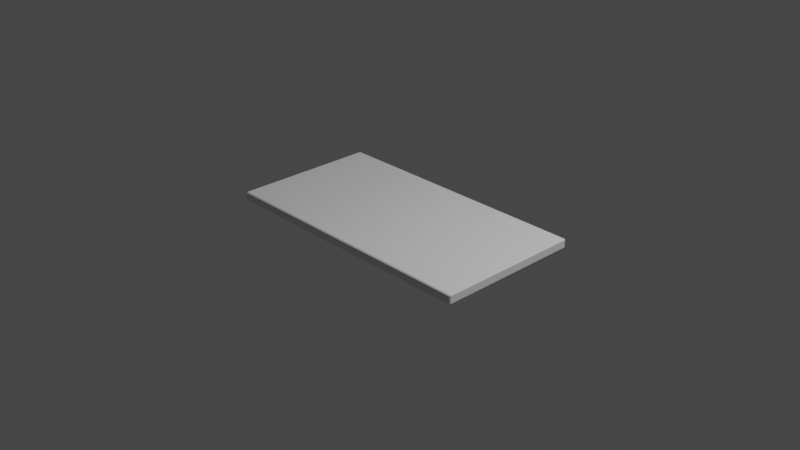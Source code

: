 # Source: Board.blend  (saved by Blender 3.0.42; exported with 4.5.12 LTS)
import bpy
from mathutils import Matrix  # noqa: F401  (used for matrix-valued properties, if any)

bpy.ops.wm.read_factory_settings(use_empty=True)
scene = bpy.context.scene
scene.name = 'Scene'

# ---- collections
col_collection = bpy.data.collections.new('Collection'); scene.collection.children.link(col_collection)

# ---- world
world_world = bpy.data.worlds.new('World'); scene.world = world_world
world_world.use_nodes = True; world_world.node_tree.nodes.clear()
_N = world_world.node_tree.nodes; _L = world_world.node_tree.links
n0 = _N.new('ShaderNodeOutputWorld'); n0.name = 'World Output'; n0.location = (300, 300)
n1 = _N.new('ShaderNodeBackground'); n1.name = 'Background'; n1.location = (10, 300)
n1.inputs[0].default_value = (0.05088, 0.05088, 0.05088, 1.0)
_L.new(n1.outputs[0], n0.inputs[0])
n0.is_active_output = True
world_world.color = (0.05088, 0.05088, 0.05088)
world_world.use_sun_shadow = False
world_world.sun_shadow_jitter_overblur = 0.0

# ---- cameras
cam_camera = bpy.data.cameras.new('Camera')
cam_camera.clip_end = 100.0
cam_camera.ortho_scale = 7.314

# ---- lights
light_light = bpy.data.lights.new('Light', 'POINT')
light_light.transmission_factor = 0.0
light_light.energy = 1000.0
light_light.shadow_soft_size = 0.1
light_light.shadow_maximum_resolution = 0.006
light_light.use_absolute_resolution = True

# ---- meshes
me_cube_001 = bpy.data.meshes.new('Cube.001')
me_cube_001.from_pydata([(-1.49, -0.7898, -0.05), (-1.49, -0.8, -0.03976), (-1.5, -0.7898, -0.03976), (-1.49, -0.8, 0.03976), (-1.49, -0.7898, 0.05), (-1.5, -0.7898, 0.03976), (-1.49, 0.7898, -0.05), (-1.5, 0.7898, -0.03976), (-1.49, 0.8, -0.03976), (-1.49, 0.7898, 0.05), (-1.49, 0.8, 0.03976), (-1.5, 0.7898, 0.03976), (1.49, -0.7898, -0.05), (1.5, -0.7898, -0.03976), (1.49, -0.8, -0.03976), (1.49, -0.7898, 0.05), (1.49, -0.8, 0.03976), (1.5, -0.7898, 0.03976), (1.49, 0.7898, -0.05), (1.49, 0.8, -0.03976), (1.5, 0.7898, -0.03976), (1.49, 0.7898, 0.05), (1.5, 0.7898, 0.03976), (1.49, 0.8, 0.03976)], [], [(14, 16, 3, 1), (20, 22, 17, 13), (21, 9, 4, 15), (2, 5, 11, 7), (8, 10, 23, 19), (0, 1, 2), (3, 4, 5), (6, 7, 8), (9, 10, 11), (12, 13, 14), (15, 16, 17), (18, 19, 20), (21, 22, 23), (6, 0, 2, 7), (1, 3, 5, 2), (4, 9, 11, 5), (10, 8, 7, 11), (18, 6, 8, 19), (9, 21, 23, 10), (22, 20, 19, 23), (12, 18, 20, 13), (21, 15, 17, 22), (16, 14, 13, 17), (0, 12, 14, 1), (15, 4, 3, 16), (6, 18, 12, 0)])
_uv = me_cube_001.uv_layers.new(name='UVMap')
_uv.uv.foreach_set('vector', [0.4006, 0.7509, 0.5994, 0.7509, 0.5994, 0.9991, 0.4006, 0.9991, 0.4006, 0.5016, 0.5994, 0.5016, 0.5994, 0.7484, 0.4006, 0.7484, 0.6259, 0.5016, 0.8741, 0.5016, 0.8741, 0.7484, 0.6259, 0.7484, 0.4006, 0.0016, 0.5994, 0.0016, 0.5994, 0.2484, 0.4006, 0.2484, 0.4006, 0.2509, 0.5994, 0.2509, 0.5994, 0.4991, 0.4006, 0.4991, 0.1259, 0.7484, 0.1259, 0.75, 0.125, 0.7484, 0.5994, 0.9991, 0.625, 0.9991, 0.5994, 1.0, 0.1259, 0.5016, 0.125, 0.5016, 0.1259, 0.5, 0.625, 0.2509, 0.625, 0.2509, 0.5994, 0.25, 0.3741, 0.7484, 0.375, 0.7484, 0.3741, 0.75, 0.625, 0.7509, 0.625, 0.7509, 0.5994, 0.75, 0.3741, 0.5016, 0.3741, 0.5, 0.375, 0.5016, 0.625, 0.5016, 0.625, 0.5016, 0.5994, 0.5, 0.1259, 0.5016, 0.1259, 0.7484, 0.125, 0.7484, 0.125, 0.5016, 0.4006, 0.0, 0.5994, 0.0, 0.5994, 0.0016, 0.4006, 0.0016, 0.625, 0.0016, 0.625, 0.2484, 0.5994, 0.2484, 0.5994, 0.0016, 0.5994, 0.2509, 0.4006, 0.2509, 0.4006, 0.2484, 0.5994, 0.2484, 0.3741, 0.5016, 0.1259, 0.5016, 0.1259, 0.5, 0.3741, 0.5, 0.625, 0.2509, 0.625, 0.4991, 0.5994, 0.4991, 0.5994, 0.2509, 0.5994, 0.5016, 0.4006, 0.5016, 0.4006, 0.4991, 0.5994, 0.4991, 0.3741, 0.7484, 0.3741, 0.5016, 0.4006, 0.5016, 0.4006, 0.7484, 0.6259, 0.5016, 0.6259, 0.7484, 0.5994, 0.7484, 0.5994, 0.5016, 0.5994, 0.7509, 0.4006, 0.7509, 0.4006, 0.7484, 0.5994, 0.7484, 0.1259, 0.7484, 0.3741, 0.7484, 0.3741, 0.75, 0.1259, 0.75, 0.625, 0.7509, 0.625, 0.9991, 0.5994, 0.9991, 0.5994, 0.7509, 0.1259, 0.5016, 0.3741, 0.5016, 0.3741, 0.7484, 0.1259, 0.7484])
me_cube_001.use_remesh_fix_poles = True
me_cube_001.use_remesh_preserve_attributes = False
me_cube_001.update()

# ---- objects
ob_light = bpy.data.objects.new('Light', light_light)
ob_camera = bpy.data.objects.new('Camera', cam_camera)
ob_cube_001 = bpy.data.objects.new('Cube.001', me_cube_001)

# ---- transforms, parenting, visibility, modifiers, constraints
ob_light.location = (4.076, 1.005, 5.904)
ob_light.rotation_euler = (0.6503, 0.05522, 1.866)
ob_light.lock_rotations_4d = False
ob_light.empty_display_type = 'ARROWS'
ob_light.color = (0.0, 0.0, 0.0, 0.0)
ob_light.lineart.crease_threshold = 0.0
ob_camera.location = (7.359, -6.926, 4.958)
ob_camera.rotation_euler = (1.109, 0.0, 0.8149)
ob_camera.lock_rotations_4d = False
ob_camera.empty_display_type = 'ARROWS'
ob_camera.color = (0.0, 0.0, 0.0, 0.0)
ob_camera.display_type = 'WIRE'
ob_camera.lineart.crease_threshold = 0.0
ob_cube_001.location = (0.0, 0.0, 0.0)
_m = ob_cube_001.modifiers.new('EdgeSplit', 'EDGE_SPLIT')

# ---- collection membership
col_collection.objects.link(ob_light)
col_collection.objects.link(ob_camera)
col_collection.objects.link(ob_cube_001)

# ---- scene / render settings (as saved in the file)
scene.camera = ob_camera
scene.frame_start = 1; scene.frame_end = 250; scene.frame_set(1)
scene.render.engine = 'BLENDER_EEVEE_NEXT'
scene.cycles.sampling_pattern = 'TABULATED_SOBOL'
scene.cycles.use_light_tree = False
scene.view_settings.view_transform = 'Filmic'
bpy.context.view_layer.update()
